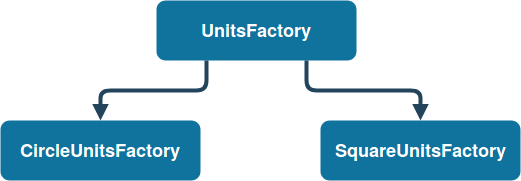

The diagram above was exported from draw.io. Its source (the exported page's mxGraphModel, read from the mxfile embedded in the PNG):
<mxGraphModel dx="1394" dy="743" grid="1" gridSize="10" guides="1" tooltips="1" connect="1" arrows="1" fold="1" page="1" pageScale="1.5" pageWidth="1169" pageHeight="827" background="#ffffff" math="0" shadow="0">
  <root>
    <mxCell id="0" />
    <mxCell id="1" parent="0" />
    <mxCell id="2" value="UnitsFactory" style="rounded=1;fillColor=#10739E;strokeColor=none;shadow=0;gradientColor=none;fontStyle=1;fontColor=#FFFFFF;fontSize=18;" parent="1" vertex="1">
      <mxGeometry x="676" y="200" width="200" height="60" as="geometry" />
    </mxCell>
    <mxCell id="4" value="СircleUnitsFactory" style="rounded=1;fillColor=#10739E;strokeColor=none;shadow=0;gradientColor=none;fontStyle=1;fontColor=#FFFFFF;fontSize=18;" parent="1" vertex="1">
      <mxGeometry x="520" y="320" width="200" height="60" as="geometry" />
    </mxCell>
    <mxCell id="6" value="SquareUnitsFactory" style="rounded=1;fillColor=#10739E;strokeColor=none;shadow=0;gradientColor=none;fontStyle=1;fontColor=#FFFFFF;fontSize=18;glass=0;comic=0;" parent="1" vertex="1">
      <mxGeometry x="840" y="320" width="200" height="60" as="geometry" />
    </mxCell>
    <mxCell id="42" value="" style="edgeStyle=elbowEdgeStyle;elbow=vertical;strokeWidth=4;endArrow=block;endFill=1;fontStyle=1;strokeColor=#23445D;exitX=0.75;exitY=1;exitDx=0;exitDy=0;entryX=0.5;entryY=0;entryDx=0;entryDy=0;" parent="1" source="2" target="6" edge="1">
      <mxGeometry x="62" y="165.5" width="100" height="100" as="geometry">
        <mxPoint x="62" y="265.5" as="sourcePoint" />
        <mxPoint x="162" y="165.5" as="targetPoint" />
        <Array as="points">
          <mxPoint x="870" y="290" />
        </Array>
      </mxGeometry>
    </mxCell>
    <mxCell id="PmCVV9hugaoAvZ_1K4qz-56" value="" style="edgeStyle=elbowEdgeStyle;elbow=vertical;strokeWidth=4;endArrow=block;endFill=1;fontStyle=1;strokeColor=#23445D;entryX=0.5;entryY=0;entryDx=0;entryDy=0;exitX=0.25;exitY=1;exitDx=0;exitDy=0;" edge="1" parent="1" source="2" target="4">
      <mxGeometry x="-40" y="325.5" width="100" height="100" as="geometry">
        <mxPoint x="710" y="420" as="sourcePoint" />
        <mxPoint x="910" y="480" as="targetPoint" />
        <Array as="points">
          <mxPoint x="680" y="290" />
        </Array>
      </mxGeometry>
    </mxCell>
  </root>
</mxGraphModel>